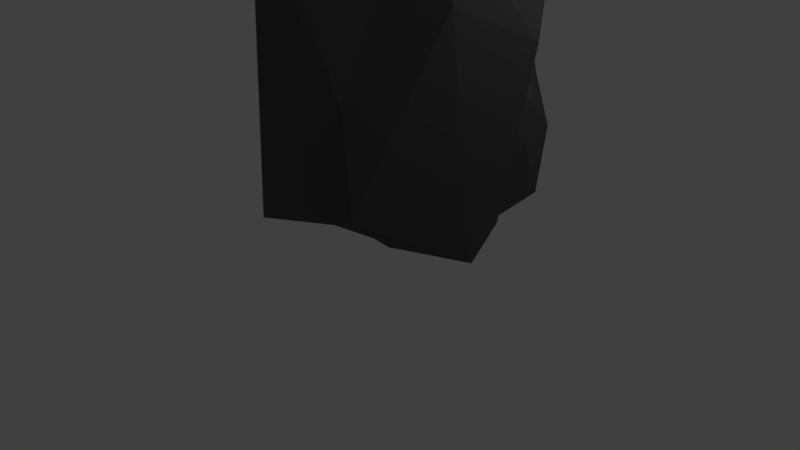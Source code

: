 # Source: rock1.blend  (saved by Blender 2.79.0; exported with 4.5.12 LTS)
import bpy
from mathutils import Matrix  # noqa: F401  (used for matrix-valued properties, if any)

bpy.ops.wm.read_factory_settings(use_empty=True)
scene = bpy.context.scene
scene.name = 'Scene'

# ---- collections
col_collection_1 = bpy.data.collections.new('Collection 1'); scene.collection.children.link(col_collection_1)

# ---- materials (node trees are filled in below, after node groups)
mat_rock4_material_owo = bpy.data.materials.new('rock4-material owo')
mat_rock4_material_owo.alpha_threshold = 0.0
mat_rock4_material_owo.use_transparent_shadow = False
mat_rock4_material_owo.diffuse_color = (0.09285, 0.09285, 0.09285, 1.0)
mat_rock4_material_owo.roughness = 0.5
mat_rock4_material_owo.specular_intensity = 0.0

# ---- material node trees

# ---- world
world_world = bpy.data.worlds.new('World'); scene.world = world_world
world_world.color = (0.05088, 0.05088, 0.05088)
world_world.use_sun_shadow = False
world_world.sun_shadow_jitter_overblur = 0.0
world_world.cycles.sampling_method = 'MANUAL'

# ---- cameras
cam_camera = bpy.data.cameras.new('Camera')
cam_camera.clip_end = 100.0
cam_camera.lens = 35.0
cam_camera.sensor_width = 32.0
cam_camera.sensor_height = 18.0
cam_camera.ortho_scale = 7.314
cam_camera.dof.focus_distance = 0.0
cam_camera.dof.aperture_fstop = 128.0

# ---- lights
light_lamp = bpy.data.lights.new('Lamp', 'POINT')
light_lamp.transmission_factor = 0.0
light_lamp.cutoff_distance = 30.0
light_lamp.energy = 100.0
light_lamp.shadow_buffer_clip_start = 1.001
light_lamp.shadow_soft_size = 0.1
light_lamp.shadow_maximum_resolution = 0.006
light_lamp.use_absolute_resolution = True

# ---- meshes
me_icosphere_001 = bpy.data.meshes.new('Icosphere.001')
me_icosphere_001.from_pydata([(-0.03874, -0.04565, -1.088), (1.089, -0.4973, -0.2427), (-0.4219, -1.395, -0.1448), (-1.192, -0.4765, -0.3376), (-0.3074, 1.236, -0.185), (0.9133, 0.3803, -0.5139), (0.8349, -1.127, 0.6573), (-0.9275, -1.206, 0.8915), (-0.6865, 0.1344, 0.7403), (0.4342, 0.6288, 0.4276), (1.312, -0.2131, 0.7841), (0.2655, 0.08463, 0.9847), (-0.05666, -0.5782, -1.07), (0.2052, -0.6617, -1.185), (0.1148, -0.9647, -0.5742), (1.141, -0.06808, -0.4876), (0.286, -0.03494, -1.107), (-0.8322, -0.3098, -0.8888), (-1.014, -1.265, -0.4216), (-0.3139, 0.7201, -0.7002), (-0.8017, 0.303, -0.4026), (0.3208, 0.5177, -0.6586), (1.293, -0.3267, -0.3448), (1.106, 0.1788, -0.1738), (0.01391, -1.293, -0.1049), (0.7981, -0.8246, 0.2546), (-1.082, -0.8217, 0.1156), (-0.7354, -1.598, 0.03468), (-0.7164, 0.4988, 0.05031), (-1.007, -0.1644, 0.4139), (0.6789, 0.7192, -0.04721), (-0.3421, 1.282, 0.09962), (0.7967, -0.7355, 0.7686), (-0.2189, -1.69, 0.8618), (-0.9848, -0.3146, 1.069), (-0.2687, 0.7084, 0.5579), (0.9345, 0.303, 0.2974), (0.2153, -0.5595, 0.9612), (0.584, 0.2077, 0.9265), (-0.06685, -0.4417, 1.08), (-0.4671, 0.2089, 0.9736), (0.08494, 0.5735, 0.8703), (-1.391, -0.9648, 0.4313), (-0.6214, -0.4668, 0.5128), (-1.05, -1.045, 0.9192), (-1.925, -0.6639, 0.7175), (-2.311, 0.6252, 0.008105), (-0.9648, -0.203, 0.2163), (-0.2416, -0.1729, 0.7855), (-1.442, -0.03081, 1.031), (-1.661, 0.5536, 0.6165), (-1.058, 0.5858, 0.3087), (-0.08282, 0.3528, 0.5217), (-0.8999, 0.6814, 0.5765), (-1.291, -1.054, 0.5731), (-1.156, -1.036, 0.5015), (-0.8816, -1.077, 0.7016), (-0.8276, -0.3254, 0.305), (-1.136, -0.9282, 0.3725), (-1.759, -0.8815, 0.5924), (-1.57, -1.061, 0.8585), (-1.813, -0.1818, 0.2336), (-2.103, -0.2089, 0.4976), (-1.299, -0.2962, 0.1996), (-0.7904, -0.2017, 0.285), (-0.8229, 0.01843, 0.2431), (-0.778, -0.9473, 0.8447), (-0.3289, -0.4095, 0.6796), (-1.683, -0.4999, 0.8517), (-1.248, -0.8048, 0.9293), (-1.871, 0.2043, 0.4232), (-1.796, 0.09444, 0.7028), (-1.001, 0.2857, 0.1797), (-1.925, 0.7583, 0.07847), (-0.3344, 0.09275, 0.7084), (-0.863, -0.258, 1.065), (-1.643, 0.5165, 0.84), (-1.534, 0.6856, 0.4001), (-0.6034, 0.2898, 0.3333), (-0.7185, 0.2861, 0.7686), (-0.7315, 0.7157, 0.4946), (-0.9368, 0.4409, 0.784), (-1.454, 0.7359, 0.6205), (-1.219, 0.8853, 0.4326)], [], [(0, 13, 12), (1, 13, 15), (0, 12, 17), (0, 17, 19), (0, 19, 16), (1, 15, 22), (2, 14, 24), (3, 18, 26), (4, 20, 28), (5, 21, 30), (1, 22, 25), (2, 24, 27), (3, 26, 29), (4, 28, 31), (5, 30, 23), (6, 32, 37), (7, 33, 39), (8, 34, 40), (9, 35, 41), (10, 36, 38), (38, 41, 11), (38, 36, 41), (36, 9, 41), (41, 40, 11), (41, 35, 40), (35, 8, 40), (40, 39, 11), (40, 34, 39), (34, 7, 39), (39, 37, 11), (39, 33, 37), (33, 6, 37), (37, 38, 11), (37, 32, 38), (32, 10, 38), (23, 36, 10), (23, 30, 36), (30, 9, 36), (31, 35, 9), (31, 28, 35), (28, 8, 35), (29, 34, 8), (29, 26, 34), (26, 7, 34), (27, 33, 7), (27, 24, 33), (24, 6, 33), (25, 32, 6), (25, 22, 32), (22, 10, 32), (30, 31, 9), (30, 21, 31), (21, 4, 31), (28, 29, 8), (28, 20, 29), (20, 3, 29), (26, 27, 7), (26, 18, 27), (18, 2, 27), (24, 25, 6), (24, 14, 25), (14, 1, 25), (22, 23, 10), (22, 15, 23), (15, 5, 23), (16, 21, 5), (16, 19, 21), (19, 4, 21), (19, 20, 4), (19, 17, 20), (17, 3, 20), (17, 18, 3), (17, 12, 18), (12, 2, 18), (15, 16, 5), (15, 13, 16), (13, 0, 16), (12, 14, 2), (12, 13, 14), (13, 1, 14), (42, 55, 54), (43, 55, 57), (42, 54, 59), (42, 59, 61), (42, 61, 58), (43, 57, 64), (44, 56, 66), (45, 60, 68), (46, 62, 70), (47, 63, 72), (43, 64, 67), (44, 66, 69), (45, 68, 71), (46, 70, 73), (47, 72, 65), (48, 74, 79), (49, 75, 81), (50, 76, 82), (51, 77, 83), (52, 78, 80), (80, 83, 53), (80, 78, 83), (78, 51, 83), (83, 82, 53), (83, 77, 82), (77, 50, 82), (82, 81, 53), (82, 76, 81), (76, 49, 81), (81, 79, 53), (81, 75, 79), (75, 48, 79), (79, 80, 53), (79, 74, 80), (74, 52, 80), (65, 78, 52), (65, 72, 78), (72, 51, 78), (73, 77, 51), (73, 70, 77), (70, 50, 77), (71, 76, 50), (71, 68, 76), (68, 49, 76), (69, 75, 49), (69, 66, 75), (66, 48, 75), (67, 74, 48), (67, 64, 74), (64, 52, 74), (72, 73, 51), (72, 63, 73), (63, 46, 73), (70, 71, 50), (70, 62, 71), (62, 45, 71), (68, 69, 49), (68, 60, 69), (60, 44, 69), (66, 67, 48), (66, 56, 67), (56, 43, 67), (64, 65, 52), (64, 57, 65), (57, 47, 65), (58, 63, 47), (58, 61, 63), (61, 46, 63), (61, 62, 46), (61, 59, 62), (59, 45, 62), (59, 60, 45), (59, 54, 60), (54, 44, 60), (57, 58, 47), (57, 55, 58), (55, 42, 58), (54, 56, 44), (54, 55, 56), (55, 43, 56)])
_uv = me_icosphere_001.uv_layers.new(name='UVMap')
_uv.uv.foreach_set('vector', [0.5165, 0.1714, 0.4449, 0.09063, 0.4898, 0.09389, 0.2159, 0.03226, 0.0, 0.1439, 0.151, 0.0, 0.5165, 0.1714, 0.4898, 0.09389, 0.6249, 0.1008, 0.5165, 0.1714, 0.6249, 0.1008, 0.5999, 0.2833, 0.5165, 0.1714, 0.5999, 0.2833, 0.4665, 0.1886, 0.3229, 0.3609, 0.3229, 0.4492, 0.3132, 0.396, 0.1384, 0.3248, 0.09461, 0.2037, 0.167, 0.2616, 0.6869, 0.7461, 0.7846, 0.7481, 0.7319, 0.8247, 0.249, 0.3694, 0.2569, 0.5375, 0.19, 0.4956, 0.633, 0.2296, 0.6249, 0.1504, 0.7131, 0.1706, 0.9474, 0.5211, 0.97, 0.4895, 0.97, 0.5999, 0.9474, 0.4442, 0.9711, 0.3778, 0.9711, 0.4895, 0.2234, 0.6709, 0.1363, 0.6948, 0.1113, 0.5988, 0.249, 0.3694, 0.19, 0.4956, 0.2054, 0.3609, 0.633, 0.2296, 0.7131, 0.1706, 0.6847, 0.2775, 0.6611, 0.5414, 0.6188, 0.5908, 0.5184, 0.5656, 0.4188, 0.3815, 0.5602, 0.3778, 0.4663, 0.5579, 0.06512, 0.5247, 0.0, 0.6023, 0.02719, 0.4901, 0.7981, 0.1619, 0.8383, 0.08152, 0.8805, 0.1378, 0.8382, 0.3571, 0.7654, 0.2507, 0.8785, 0.2335, 0.5027, 0.6989, 0.4026, 0.7044, 0.4681, 0.6556, 0.8785, 0.2335, 0.7654, 0.2507, 0.8805, 0.1378, 0.7654, 0.2507, 0.7981, 0.1619, 0.8805, 0.1378, 0.4026, 0.7044, 0.356, 0.6094, 0.4681, 0.6556, 0.0493, 0.3948, 0.1096, 0.4171, 0.02719, 0.4901, 0.1096, 0.4171, 0.06512, 0.5247, 0.02719, 0.4901, 0.356, 0.6094, 0.4663, 0.5579, 0.4681, 0.6556, 0.356, 0.6094, 0.3282, 0.4962, 0.4663, 0.5579, 0.3282, 0.4962, 0.4188, 0.3815, 0.4663, 0.5579, 0.4663, 0.5579, 0.5184, 0.5656, 0.4681, 0.6556, 0.4663, 0.5579, 0.5602, 0.3778, 0.5184, 0.5656, 0.5602, 0.3778, 0.6611, 0.5414, 0.5184, 0.5656, 0.5184, 0.5656, 0.5027, 0.6989, 0.4681, 0.6556, 0.5184, 0.5656, 0.6188, 0.5908, 0.5027, 0.6989, 0.6188, 0.5908, 0.6438, 0.7044, 0.5027, 0.6989, 0.6847, 0.2775, 0.7654, 0.2507, 0.8382, 0.3571, 0.6847, 0.2775, 0.7131, 0.1706, 0.7654, 0.2507, 0.7131, 0.1706, 0.7981, 0.1619, 0.7654, 0.2507, 0.3203, 0.8463, 0.2565, 0.7906, 0.3203, 0.6948, 0.2054, 0.3609, 0.19, 0.4956, 0.1096, 0.4171, 0.19, 0.4956, 0.06512, 0.5247, 0.1096, 0.4171, 0.1113, 0.5988, 0.0, 0.6023, 0.06512, 0.5247, 0.1113, 0.5988, 0.1363, 0.6948, 0.0, 0.6023, 0.7319, 0.8247, 0.78, 0.9549, 0.6611, 0.965, 0.8297, 0.8269, 0.9176, 0.965, 0.78, 0.9549, 0.1536, 0.3534, 0.167, 0.2616, 0.3106, 0.3609, 0.167, 0.2616, 0.3282, 0.1704, 0.3106, 0.3609, 0.6184, 0.804, 0.6479, 0.8784, 0.5938, 0.8784, 0.4287, 0.7962, 0.548, 0.7044, 0.4311, 0.8721, 0.548, 0.7044, 0.548, 0.8728, 0.4311, 0.8721, 0.7131, 0.1706, 0.7612, 0.0, 0.7981, 0.1619, 0.7131, 0.1706, 0.6249, 0.1504, 0.7612, 0.0, 0.6249, 0.1504, 0.7141, 0.005719, 0.7612, 0.0, 0.19, 0.4956, 0.1113, 0.5988, 0.06512, 0.5247, 0.19, 0.4956, 0.2569, 0.5375, 0.1113, 0.5988, 0.2569, 0.5375, 0.2234, 0.6709, 0.1113, 0.5988, 0.7319, 0.8247, 0.8297, 0.8269, 0.78, 0.9549, 0.7319, 0.8247, 0.7846, 0.7481, 0.8297, 0.8269, 0.7846, 0.7481, 0.8799, 0.8, 0.8297, 0.8269, 0.167, 0.2616, 0.259, 0.1349, 0.3282, 0.1704, 0.167, 0.2616, 0.09461, 0.2037, 0.259, 0.1349, 0.09461, 0.2037, 0.2159, 0.03226, 0.259, 0.1349, 0.656, 0.3571, 0.6847, 0.2775, 0.8382, 0.3571, 0.656, 0.3571, 0.6344, 0.3068, 0.6847, 0.2775, 0.6344, 0.3068, 0.633, 0.2296, 0.6847, 0.2775, 0.4665, 0.1886, 0.4894, 0.2873, 0.3886, 0.3026, 0.4665, 0.1886, 0.5999, 0.2833, 0.4894, 0.2873, 0.5999, 0.2833, 0.6249, 0.3778, 0.4894, 0.2873, 0.3132, 0.4456, 0.2569, 0.5375, 0.249, 0.3694, 0.3132, 0.4456, 0.3132, 0.6276, 0.2569, 0.5375, 0.3132, 0.6276, 0.2234, 0.6709, 0.2569, 0.5375, 0.7174, 0.6593, 0.7846, 0.7481, 0.6869, 0.7461, 0.6249, 0.1008, 0.4898, 0.09389, 0.6038, 0.0, 0.002174, 0.1751, 0.1384, 0.3248, 0.06161, 0.3609, 0.3282, 0.2499, 0.4665, 0.1886, 0.3886, 0.3026, 0.3282, 0.2499, 0.4449, 0.09063, 0.4665, 0.1886, 0.4449, 0.09063, 0.5165, 0.1714, 0.4665, 0.1886, 0.002174, 0.1751, 0.09461, 0.2037, 0.1384, 0.3248, 0.6378, 0.804, 0.5938, 0.804, 0.6162, 0.7044, 0.0, 0.1439, 0.2159, 0.03226, 0.09461, 0.2037, 0.3341, 0.9106, 0.3577, 0.8875, 0.3629, 0.9089, 0.3735, 0.7706, 0.3577, 0.8875, 0.3282, 0.7801, 0.9176, 0.6853, 0.9346, 0.6593, 0.958, 0.7254, 0.9176, 0.6853, 0.958, 0.7254, 0.9211, 0.8259, 0.9288, 0.6593, 0.7872, 0.6593, 0.9474, 0.6244, 0.9259, 0.5148, 0.8925, 0.5376, 0.879, 0.5235, 0.4287, 0.8866, 0.403, 0.8605, 0.4279, 0.8404, 0.02661, 0.7321, 0.101, 0.6948, 0.0516, 0.7712, 1.0, 0.06804, 1.0, 0.194, 0.9717, 0.1234, 0.8652, 0.5489, 0.8491, 0.6013, 0.795, 0.5161, 0.9259, 0.5148, 0.879, 0.5235, 0.9403, 0.4661, 0.1788, 0.727, 0.2168, 0.7559, 0.1345, 0.7515, 0.02661, 0.7321, 0.0516, 0.7712, 0.003365, 0.8509, 1.0, 0.06804, 0.9717, 0.1234, 0.982, 0.04111, 0.8652, 0.5489, 0.795, 0.5161, 0.8465, 0.5116, 0.2565, 0.8995, 0.2287, 0.9327, 0.1572, 0.9403, 0.05822, 0.8558, 0.1597, 0.8551, 0.1144, 0.951, 0.911, 0.0831, 0.8805, 0.1042, 0.8858, 0.04809, 0.7457, 0.4956, 0.688, 0.5479, 0.6873, 0.4892, 0.8595, 0.3778, 0.8263, 0.458, 0.7526, 0.4359, 0.9483, 0.2548, 0.9483, 0.3261, 0.9304, 0.2676, 0.7526, 0.4359, 0.8263, 0.458, 0.6873, 0.4892, 0.8263, 0.458, 0.7457, 0.4956, 0.6873, 0.4892, 0.9483, 0.3261, 0.9101, 0.3313, 0.9304, 0.2676, 0.8871, 0.0, 0.9249, 0.04178, 0.8858, 0.04809, 0.9249, 0.04178, 0.911, 0.0831, 0.8858, 0.04809, 0.02119, 0.9638, 0.1144, 0.951, 0.1107, 0.9864, 0.02119, 0.9638, 0.0, 0.9232, 0.1144, 0.951, 0.0, 0.9232, 0.05822, 0.8558, 0.1144, 0.951, 0.6378, 0.7394, 0.6609, 0.7044, 0.6609, 0.7781, 0.1144, 0.951, 0.1597, 0.8551, 0.1572, 0.9403, 0.1597, 0.8551, 0.2565, 0.8995, 0.1572, 0.9403, 0.1572, 0.9403, 0.1364, 1.0, 0.1107, 0.9864, 0.1572, 0.9403, 0.2287, 0.9327, 0.1364, 1.0, 0.2287, 0.9327, 0.2565, 0.9832, 0.1364, 1.0, 0.8465, 0.5116, 0.8263, 0.458, 0.8595, 0.3778, 0.8465, 0.5116, 0.795, 0.5161, 0.8263, 0.458, 0.795, 0.5161, 0.7457, 0.4956, 0.8263, 0.458, 0.9101, 0.3542, 0.8805, 0.3137, 0.9101, 0.2548, 0.982, 0.04111, 0.9717, 0.1234, 0.9249, 0.04178, 0.9717, 0.1234, 0.911, 0.0831, 0.9249, 0.04178, 0.9332, 0.154, 0.8805, 0.1042, 0.911, 0.0831, 0.9332, 0.154, 0.9361, 0.2302, 0.8805, 0.1042, 0.0516, 0.7712, 0.05822, 0.8558, 0.0, 0.9232, 0.1345, 0.7515, 0.1597, 0.8551, 0.05822, 0.8558, 0.1345, 0.7515, 0.2168, 0.7559, 0.1597, 0.8551, 0.2168, 0.7559, 0.2565, 0.8995, 0.1597, 0.8551, 0.9403, 0.4661, 0.8695, 0.4259, 0.9129, 0.4323, 0.9403, 0.4661, 0.879, 0.5235, 0.8695, 0.4259, 0.5938, 0.7044, 0.5938, 0.8481, 0.548, 0.8016, 0.795, 0.5161, 0.6611, 0.5982, 0.7457, 0.4956, 0.795, 0.5161, 0.8491, 0.6013, 0.6611, 0.5982, 0.8491, 0.6013, 0.694, 0.6196, 0.6611, 0.5982, 0.9717, 0.1234, 0.9332, 0.154, 0.911, 0.0831, 0.9717, 0.1234, 1.0, 0.194, 0.9332, 0.154, 1.0, 0.194, 0.9808, 0.2548, 0.9332, 0.154, 0.0516, 0.7712, 0.1345, 0.7515, 0.05822, 0.8558, 0.0516, 0.7712, 0.101, 0.6948, 0.1345, 0.7515, 0.101, 0.6948, 0.1788, 0.727, 0.1345, 0.7515, 0.4279, 0.8404, 0.4125, 0.7322, 0.4287, 0.7044, 0.4279, 0.8404, 0.403, 0.8605, 0.4125, 0.7322, 0.403, 0.8605, 0.3735, 0.7706, 0.4125, 0.7322, 0.879, 0.5235, 0.8465, 0.5116, 0.8595, 0.3778, 0.879, 0.5235, 0.8925, 0.5376, 0.8465, 0.5116, 0.8925, 0.5376, 0.8652, 0.5489, 0.8465, 0.5116, 0.9474, 0.6244, 0.8491, 0.6013, 0.8652, 0.5489, 0.9474, 0.6244, 0.7872, 0.6593, 0.8491, 0.6013, 0.7872, 0.6593, 0.694, 0.6196, 0.8491, 0.6013, 0.9211, 0.8259, 0.9724, 0.8413, 0.9227, 0.9116, 0.9211, 0.8259, 0.958, 0.7254, 0.9724, 0.8413, 0.958, 0.7254, 0.9894, 0.762, 0.9724, 0.8413, 0.958, 0.7254, 0.9894, 0.6749, 0.9894, 0.762, 0.958, 0.7254, 0.9346, 0.6593, 0.9894, 0.6749, 0.3629, 0.9089, 0.4287, 0.8866, 0.3948, 0.9547, 0.8925, 0.5376, 0.9474, 0.6244, 0.8652, 0.5489, 0.3282, 0.7801, 0.3577, 0.8875, 0.3362, 0.8722, 0.3577, 0.8875, 0.3341, 0.9106, 0.3362, 0.8722, 0.3629, 0.9089, 0.403, 0.8605, 0.4287, 0.8866, 0.3629, 0.9089, 0.3577, 0.8875, 0.403, 0.8605, 0.3577, 0.8875, 0.3735, 0.7706, 0.403, 0.8605])
me_icosphere_001.materials.append(mat_rock4_material_owo)
me_icosphere_001.use_remesh_preserve_volume = False
me_icosphere_001.use_remesh_preserve_attributes = False
me_icosphere_001.use_mirror_vertex_groups = False
me_icosphere_001.update()

# ---- objects
ob_icosphere_001 = bpy.data.objects.new('Icosphere.001', me_icosphere_001)
ob_lamp = bpy.data.objects.new('Lamp', light_lamp)
ob_camera = bpy.data.objects.new('Camera', cam_camera)

# ---- transforms, parenting, visibility, modifiers, constraints
ob_icosphere_001.location = (0.313, -0.171, 3.469)
ob_icosphere_001.rotation_euler = (-3.331, 0.06326, -1.737)
ob_icosphere_001.scale = (1.155, 1.114, 3.073)
ob_icosphere_001.lineart.crease_threshold = 0.0
ob_lamp.location = (4.076, 1.005, 5.904)
ob_lamp.rotation_euler = (0.6503, 0.05522, 1.866)
ob_lamp.lock_rotations_4d = False
ob_lamp.empty_display_type = 'ARROWS'
ob_lamp.color = (0.0, 0.0, 0.0, 0.0)
ob_lamp.lineart.crease_threshold = 0.0
ob_camera.location = (7.481, -6.508, 5.344)
ob_camera.rotation_euler = (1.109, 0.0, 0.8149)
ob_camera.lock_rotations_4d = False
ob_camera.empty_display_type = 'ARROWS'
ob_camera.color = (0.0, 0.0, 0.0, 0.0)
ob_camera.display_type = 'WIRE'
ob_camera.lineart.crease_threshold = 0.0

# ---- collection membership
col_collection_1.objects.link(ob_icosphere_001)
col_collection_1.objects.link(ob_lamp)
col_collection_1.objects.link(ob_camera)

# ---- scene / render settings (as saved in the file)
scene.camera = ob_camera
scene.frame_start = 1; scene.frame_end = 250; scene.frame_set(1)
scene.render.engine = 'BLENDER_EEVEE_NEXT'
scene.render.resolution_percentage = 50
scene.render.dither_intensity = 0.0
scene.cycles.use_denoising = False
scene.cycles.samples = 128
scene.cycles.sampling_pattern = 'TABULATED_SOBOL'
scene.cycles.use_adaptive_sampling = False
scene.cycles.use_light_tree = False
scene.cycles.blur_glossy = 0.0
scene.cycles.sample_clamp_indirect = 0.0
scene.view_settings.view_transform = 'Standard'
bpy.context.view_layer.update()
